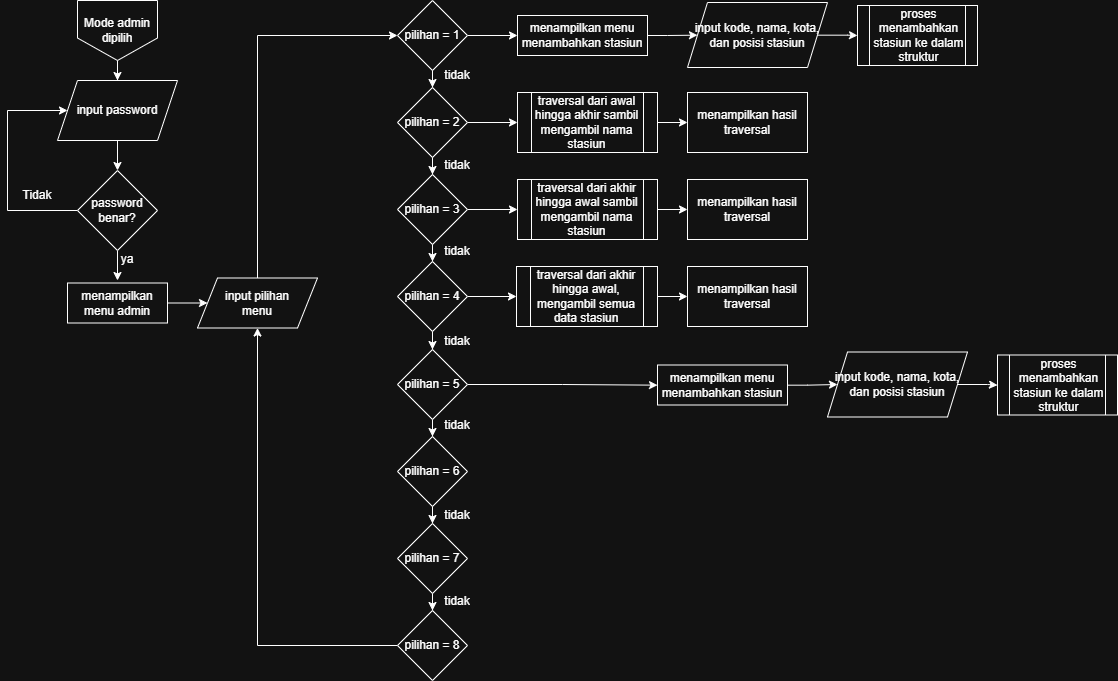

The diagram above was exported from draw.io. Its source (the exported page's mxGraphModel, read from the mxfile embedded in the PNG):
<mxGraphModel dx="2907" dy="1870" grid="1" gridSize="10" guides="1" tooltips="1" connect="1" arrows="1" fold="1" page="1" pageScale="1" pageWidth="850" pageHeight="1100" math="0" shadow="0">
  <root>
    <mxCell id="0" />
    <mxCell id="1" parent="0" />
    <mxCell id="f3KB2PmVuQUWRBo2vWgH-7" value="" style="edgeStyle=orthogonalEdgeStyle;rounded=0;orthogonalLoop=1;jettySize=auto;html=1;" edge="1" parent="1" source="f3KB2PmVuQUWRBo2vWgH-4" target="f3KB2PmVuQUWRBo2vWgH-6">
      <mxGeometry relative="1" as="geometry" />
    </mxCell>
    <mxCell id="f3KB2PmVuQUWRBo2vWgH-4" value="Mode admin dipilih" style="shape=offPageConnector;whiteSpace=wrap;html=1;" vertex="1" parent="1">
      <mxGeometry x="120" y="40" width="80" height="60" as="geometry" />
    </mxCell>
    <mxCell id="f3KB2PmVuQUWRBo2vWgH-9" value="" style="edgeStyle=orthogonalEdgeStyle;rounded=0;orthogonalLoop=1;jettySize=auto;html=1;" edge="1" parent="1" source="f3KB2PmVuQUWRBo2vWgH-6" target="f3KB2PmVuQUWRBo2vWgH-8">
      <mxGeometry relative="1" as="geometry" />
    </mxCell>
    <mxCell id="f3KB2PmVuQUWRBo2vWgH-6" value="input password" style="shape=parallelogram;perimeter=parallelogramPerimeter;whiteSpace=wrap;html=1;fixedSize=1;" vertex="1" parent="1">
      <mxGeometry x="100" y="120" width="120" height="60" as="geometry" />
    </mxCell>
    <mxCell id="f3KB2PmVuQUWRBo2vWgH-10" style="edgeStyle=orthogonalEdgeStyle;rounded=0;orthogonalLoop=1;jettySize=auto;html=1;entryX=0;entryY=0.5;entryDx=0;entryDy=0;" edge="1" parent="1" source="f3KB2PmVuQUWRBo2vWgH-8" target="f3KB2PmVuQUWRBo2vWgH-6">
      <mxGeometry relative="1" as="geometry">
        <Array as="points">
          <mxPoint x="50" y="250" />
          <mxPoint x="50" y="150" />
        </Array>
      </mxGeometry>
    </mxCell>
    <mxCell id="f3KB2PmVuQUWRBo2vWgH-13" value="" style="edgeStyle=orthogonalEdgeStyle;rounded=0;orthogonalLoop=1;jettySize=auto;html=1;" edge="1" parent="1" source="f3KB2PmVuQUWRBo2vWgH-8">
      <mxGeometry relative="1" as="geometry">
        <mxPoint x="160.0000000000001" y="320" as="targetPoint" />
      </mxGeometry>
    </mxCell>
    <mxCell id="f3KB2PmVuQUWRBo2vWgH-8" value="password benar?" style="rhombus;whiteSpace=wrap;html=1;" vertex="1" parent="1">
      <mxGeometry x="120" y="210" width="80" height="80" as="geometry" />
    </mxCell>
    <mxCell id="f3KB2PmVuQUWRBo2vWgH-11" value="Tidak" style="text;html=1;whiteSpace=wrap;strokeColor=none;fillColor=none;align=center;verticalAlign=middle;rounded=0;" vertex="1" parent="1">
      <mxGeometry x="50" y="220" width="60" height="30" as="geometry" />
    </mxCell>
    <mxCell id="f3KB2PmVuQUWRBo2vWgH-19" value="" style="edgeStyle=orthogonalEdgeStyle;rounded=0;orthogonalLoop=1;jettySize=auto;html=1;exitX=1;exitY=0.5;exitDx=0;exitDy=0;" edge="1" parent="1" source="f3KB2PmVuQUWRBo2vWgH-14" target="f3KB2PmVuQUWRBo2vWgH-17">
      <mxGeometry relative="1" as="geometry">
        <Array as="points">
          <mxPoint x="250" y="343" />
          <mxPoint x="250" y="343" />
        </Array>
      </mxGeometry>
    </mxCell>
    <mxCell id="f3KB2PmVuQUWRBo2vWgH-14" value="menampilkan menu admin" style="rounded=0;whiteSpace=wrap;html=1;" vertex="1" parent="1">
      <mxGeometry x="110" y="322.5" width="100" height="40" as="geometry" />
    </mxCell>
    <mxCell id="f3KB2PmVuQUWRBo2vWgH-16" value="ya" style="text;html=1;whiteSpace=wrap;strokeColor=none;fillColor=none;align=center;verticalAlign=middle;rounded=0;" vertex="1" parent="1">
      <mxGeometry x="140" y="284" width="60" height="30" as="geometry" />
    </mxCell>
    <mxCell id="f3KB2PmVuQUWRBo2vWgH-43" style="edgeStyle=orthogonalEdgeStyle;rounded=0;orthogonalLoop=1;jettySize=auto;html=1;entryX=0;entryY=0.5;entryDx=0;entryDy=0;exitX=0.5;exitY=0;exitDx=0;exitDy=0;" edge="1" parent="1" source="f3KB2PmVuQUWRBo2vWgH-17" target="f3KB2PmVuQUWRBo2vWgH-25">
      <mxGeometry relative="1" as="geometry" />
    </mxCell>
    <mxCell id="f3KB2PmVuQUWRBo2vWgH-17" value="input pilihan&lt;div&gt;menu&lt;/div&gt;" style="shape=parallelogram;perimeter=parallelogramPerimeter;whiteSpace=wrap;html=1;fixedSize=1;" vertex="1" parent="1">
      <mxGeometry x="240" y="317.5" width="120" height="50" as="geometry" />
    </mxCell>
    <mxCell id="f3KB2PmVuQUWRBo2vWgH-35" style="edgeStyle=orthogonalEdgeStyle;rounded=0;orthogonalLoop=1;jettySize=auto;html=1;" edge="1" parent="1" source="f3KB2PmVuQUWRBo2vWgH-25" target="f3KB2PmVuQUWRBo2vWgH-26">
      <mxGeometry relative="1" as="geometry" />
    </mxCell>
    <mxCell id="f3KB2PmVuQUWRBo2vWgH-62" value="" style="edgeStyle=orthogonalEdgeStyle;rounded=0;orthogonalLoop=1;jettySize=auto;html=1;" edge="1" parent="1" source="f3KB2PmVuQUWRBo2vWgH-25" target="f3KB2PmVuQUWRBo2vWgH-58">
      <mxGeometry relative="1" as="geometry" />
    </mxCell>
    <mxCell id="f3KB2PmVuQUWRBo2vWgH-25" value="pilihan = 1" style="rhombus;whiteSpace=wrap;html=1;" vertex="1" parent="1">
      <mxGeometry x="440" y="40" width="70" height="70" as="geometry" />
    </mxCell>
    <mxCell id="f3KB2PmVuQUWRBo2vWgH-36" style="edgeStyle=orthogonalEdgeStyle;rounded=0;orthogonalLoop=1;jettySize=auto;html=1;" edge="1" parent="1" source="f3KB2PmVuQUWRBo2vWgH-26" target="f3KB2PmVuQUWRBo2vWgH-27">
      <mxGeometry relative="1" as="geometry" />
    </mxCell>
    <mxCell id="f3KB2PmVuQUWRBo2vWgH-55" value="" style="edgeStyle=orthogonalEdgeStyle;rounded=0;orthogonalLoop=1;jettySize=auto;html=1;" edge="1" parent="1" source="f3KB2PmVuQUWRBo2vWgH-26">
      <mxGeometry relative="1" as="geometry">
        <mxPoint x="560" y="162" as="targetPoint" />
      </mxGeometry>
    </mxCell>
    <mxCell id="f3KB2PmVuQUWRBo2vWgH-26" value="pilihan = 2" style="rhombus;whiteSpace=wrap;html=1;" vertex="1" parent="1">
      <mxGeometry x="440" y="127" width="70" height="70" as="geometry" />
    </mxCell>
    <mxCell id="f3KB2PmVuQUWRBo2vWgH-37" style="edgeStyle=orthogonalEdgeStyle;rounded=0;orthogonalLoop=1;jettySize=auto;html=1;" edge="1" parent="1" source="f3KB2PmVuQUWRBo2vWgH-27" target="f3KB2PmVuQUWRBo2vWgH-28">
      <mxGeometry relative="1" as="geometry" />
    </mxCell>
    <mxCell id="f3KB2PmVuQUWRBo2vWgH-70" value="" style="edgeStyle=orthogonalEdgeStyle;rounded=0;orthogonalLoop=1;jettySize=auto;html=1;" edge="1" parent="1" source="f3KB2PmVuQUWRBo2vWgH-27" target="f3KB2PmVuQUWRBo2vWgH-68">
      <mxGeometry relative="1" as="geometry" />
    </mxCell>
    <mxCell id="f3KB2PmVuQUWRBo2vWgH-27" value="pilihan = 3" style="rhombus;whiteSpace=wrap;html=1;" vertex="1" parent="1">
      <mxGeometry x="440" y="214" width="70" height="70" as="geometry" />
    </mxCell>
    <mxCell id="f3KB2PmVuQUWRBo2vWgH-38" style="edgeStyle=orthogonalEdgeStyle;rounded=0;orthogonalLoop=1;jettySize=auto;html=1;" edge="1" parent="1" source="f3KB2PmVuQUWRBo2vWgH-28" target="f3KB2PmVuQUWRBo2vWgH-30">
      <mxGeometry relative="1" as="geometry" />
    </mxCell>
    <mxCell id="f3KB2PmVuQUWRBo2vWgH-74" value="" style="edgeStyle=orthogonalEdgeStyle;rounded=0;orthogonalLoop=1;jettySize=auto;html=1;" edge="1" parent="1" source="f3KB2PmVuQUWRBo2vWgH-28" target="f3KB2PmVuQUWRBo2vWgH-72">
      <mxGeometry relative="1" as="geometry" />
    </mxCell>
    <mxCell id="f3KB2PmVuQUWRBo2vWgH-28" value="pilihan = 4" style="rhombus;whiteSpace=wrap;html=1;" vertex="1" parent="1">
      <mxGeometry x="440" y="301" width="70" height="70" as="geometry" />
    </mxCell>
    <mxCell id="f3KB2PmVuQUWRBo2vWgH-39" style="edgeStyle=orthogonalEdgeStyle;rounded=0;orthogonalLoop=1;jettySize=auto;html=1;" edge="1" parent="1" source="f3KB2PmVuQUWRBo2vWgH-30" target="f3KB2PmVuQUWRBo2vWgH-31">
      <mxGeometry relative="1" as="geometry" />
    </mxCell>
    <mxCell id="f3KB2PmVuQUWRBo2vWgH-80" value="" style="edgeStyle=orthogonalEdgeStyle;rounded=0;orthogonalLoop=1;jettySize=auto;html=1;" edge="1" parent="1" source="f3KB2PmVuQUWRBo2vWgH-30" target="f3KB2PmVuQUWRBo2vWgH-78">
      <mxGeometry relative="1" as="geometry" />
    </mxCell>
    <mxCell id="f3KB2PmVuQUWRBo2vWgH-30" value="pilihan = 5" style="rhombus;whiteSpace=wrap;html=1;" vertex="1" parent="1">
      <mxGeometry x="440" y="389" width="70" height="70" as="geometry" />
    </mxCell>
    <mxCell id="f3KB2PmVuQUWRBo2vWgH-40" style="edgeStyle=orthogonalEdgeStyle;rounded=0;orthogonalLoop=1;jettySize=auto;html=1;" edge="1" parent="1" source="f3KB2PmVuQUWRBo2vWgH-31" target="f3KB2PmVuQUWRBo2vWgH-32">
      <mxGeometry relative="1" as="geometry" />
    </mxCell>
    <mxCell id="f3KB2PmVuQUWRBo2vWgH-31" value="pilihan = 6" style="rhombus;whiteSpace=wrap;html=1;" vertex="1" parent="1">
      <mxGeometry x="440" y="476" width="70" height="70" as="geometry" />
    </mxCell>
    <mxCell id="f3KB2PmVuQUWRBo2vWgH-41" style="edgeStyle=orthogonalEdgeStyle;rounded=0;orthogonalLoop=1;jettySize=auto;html=1;" edge="1" parent="1" source="f3KB2PmVuQUWRBo2vWgH-32" target="f3KB2PmVuQUWRBo2vWgH-33">
      <mxGeometry relative="1" as="geometry" />
    </mxCell>
    <mxCell id="f3KB2PmVuQUWRBo2vWgH-32" value="pilihan = 7" style="rhombus;whiteSpace=wrap;html=1;" vertex="1" parent="1">
      <mxGeometry x="440" y="563" width="70" height="70" as="geometry" />
    </mxCell>
    <mxCell id="f3KB2PmVuQUWRBo2vWgH-42" style="edgeStyle=orthogonalEdgeStyle;rounded=0;orthogonalLoop=1;jettySize=auto;html=1;" edge="1" parent="1" source="f3KB2PmVuQUWRBo2vWgH-33" target="f3KB2PmVuQUWRBo2vWgH-17">
      <mxGeometry relative="1" as="geometry" />
    </mxCell>
    <mxCell id="f3KB2PmVuQUWRBo2vWgH-33" value="pilihan = 8" style="rhombus;whiteSpace=wrap;html=1;" vertex="1" parent="1">
      <mxGeometry x="440" y="650" width="70" height="70" as="geometry" />
    </mxCell>
    <mxCell id="f3KB2PmVuQUWRBo2vWgH-44" value="tidak" style="text;html=1;whiteSpace=wrap;strokeColor=none;fillColor=none;align=center;verticalAlign=middle;rounded=0;" vertex="1" parent="1">
      <mxGeometry x="470" y="100" width="60" height="30" as="geometry" />
    </mxCell>
    <mxCell id="f3KB2PmVuQUWRBo2vWgH-45" value="tidak" style="text;html=1;whiteSpace=wrap;strokeColor=none;fillColor=none;align=center;verticalAlign=middle;rounded=0;" vertex="1" parent="1">
      <mxGeometry x="470" y="190" width="60" height="30" as="geometry" />
    </mxCell>
    <mxCell id="f3KB2PmVuQUWRBo2vWgH-46" value="tidak" style="text;html=1;whiteSpace=wrap;strokeColor=none;fillColor=none;align=center;verticalAlign=middle;rounded=0;" vertex="1" parent="1">
      <mxGeometry x="470" y="366" width="60" height="30" as="geometry" />
    </mxCell>
    <mxCell id="f3KB2PmVuQUWRBo2vWgH-47" value="tidak" style="text;html=1;whiteSpace=wrap;strokeColor=none;fillColor=none;align=center;verticalAlign=middle;rounded=0;" vertex="1" parent="1">
      <mxGeometry x="470" y="276" width="60" height="30" as="geometry" />
    </mxCell>
    <mxCell id="f3KB2PmVuQUWRBo2vWgH-49" value="tidak" style="text;html=1;whiteSpace=wrap;strokeColor=none;fillColor=none;align=center;verticalAlign=middle;rounded=0;" vertex="1" parent="1">
      <mxGeometry x="470" y="626" width="60" height="30" as="geometry" />
    </mxCell>
    <mxCell id="f3KB2PmVuQUWRBo2vWgH-50" value="tidak" style="text;html=1;whiteSpace=wrap;strokeColor=none;fillColor=none;align=center;verticalAlign=middle;rounded=0;" vertex="1" parent="1">
      <mxGeometry x="470" y="450" width="60" height="30" as="geometry" />
    </mxCell>
    <mxCell id="f3KB2PmVuQUWRBo2vWgH-51" value="tidak" style="text;html=1;whiteSpace=wrap;strokeColor=none;fillColor=none;align=center;verticalAlign=middle;rounded=0;" vertex="1" parent="1">
      <mxGeometry x="470" y="540" width="60" height="30" as="geometry" />
    </mxCell>
    <mxCell id="f3KB2PmVuQUWRBo2vWgH-61" value="" style="edgeStyle=orthogonalEdgeStyle;rounded=0;orthogonalLoop=1;jettySize=auto;html=1;" edge="1" parent="1" source="f3KB2PmVuQUWRBo2vWgH-56" target="f3KB2PmVuQUWRBo2vWgH-59">
      <mxGeometry relative="1" as="geometry" />
    </mxCell>
    <mxCell id="f3KB2PmVuQUWRBo2vWgH-56" value="input kode, nama, kota, dan posisi stasiun" style="shape=parallelogram;perimeter=parallelogramPerimeter;whiteSpace=wrap;html=1;fixedSize=1;" vertex="1" parent="1">
      <mxGeometry x="730" y="42" width="140" height="65" as="geometry" />
    </mxCell>
    <mxCell id="f3KB2PmVuQUWRBo2vWgH-60" value="" style="edgeStyle=orthogonalEdgeStyle;rounded=0;orthogonalLoop=1;jettySize=auto;html=1;" edge="1" parent="1" source="f3KB2PmVuQUWRBo2vWgH-58" target="f3KB2PmVuQUWRBo2vWgH-56">
      <mxGeometry relative="1" as="geometry" />
    </mxCell>
    <mxCell id="f3KB2PmVuQUWRBo2vWgH-58" value="menampilkan menu menambahkan stasiun" style="rounded=0;whiteSpace=wrap;html=1;" vertex="1" parent="1">
      <mxGeometry x="560" y="55" width="130" height="40" as="geometry" />
    </mxCell>
    <mxCell id="f3KB2PmVuQUWRBo2vWgH-59" value="proses menambahkan stasiun ke dalam struktur" style="shape=process;whiteSpace=wrap;html=1;backgroundOutline=1;" vertex="1" parent="1">
      <mxGeometry x="900" y="45" width="120" height="60" as="geometry" />
    </mxCell>
    <mxCell id="f3KB2PmVuQUWRBo2vWgH-66" value="" style="edgeStyle=orthogonalEdgeStyle;rounded=0;orthogonalLoop=1;jettySize=auto;html=1;" edge="1" parent="1" source="f3KB2PmVuQUWRBo2vWgH-64" target="f3KB2PmVuQUWRBo2vWgH-65">
      <mxGeometry relative="1" as="geometry" />
    </mxCell>
    <mxCell id="f3KB2PmVuQUWRBo2vWgH-64" value="traversal dari awal hingga akhir sambil mengambil nama stasiun" style="shape=process;whiteSpace=wrap;html=1;backgroundOutline=1;" vertex="1" parent="1">
      <mxGeometry x="560" y="132" width="140" height="60" as="geometry" />
    </mxCell>
    <mxCell id="f3KB2PmVuQUWRBo2vWgH-65" value="menampilkan hasil traversal" style="rounded=0;whiteSpace=wrap;html=1;" vertex="1" parent="1">
      <mxGeometry x="730" y="132" width="120" height="60" as="geometry" />
    </mxCell>
    <mxCell id="f3KB2PmVuQUWRBo2vWgH-67" value="" style="edgeStyle=orthogonalEdgeStyle;rounded=0;orthogonalLoop=1;jettySize=auto;html=1;" edge="1" source="f3KB2PmVuQUWRBo2vWgH-68" target="f3KB2PmVuQUWRBo2vWgH-69" parent="1">
      <mxGeometry relative="1" as="geometry" />
    </mxCell>
    <mxCell id="f3KB2PmVuQUWRBo2vWgH-68" value="traversal dari akhir hingga awal sambil mengambil nama stasiun" style="shape=process;whiteSpace=wrap;html=1;backgroundOutline=1;" vertex="1" parent="1">
      <mxGeometry x="560" y="219" width="140" height="60" as="geometry" />
    </mxCell>
    <mxCell id="f3KB2PmVuQUWRBo2vWgH-69" value="menampilkan hasil traversal" style="rounded=0;whiteSpace=wrap;html=1;" vertex="1" parent="1">
      <mxGeometry x="730" y="219" width="120" height="60" as="geometry" />
    </mxCell>
    <mxCell id="f3KB2PmVuQUWRBo2vWgH-71" value="" style="edgeStyle=orthogonalEdgeStyle;rounded=0;orthogonalLoop=1;jettySize=auto;html=1;" edge="1" source="f3KB2PmVuQUWRBo2vWgH-72" target="f3KB2PmVuQUWRBo2vWgH-73" parent="1">
      <mxGeometry relative="1" as="geometry" />
    </mxCell>
    <mxCell id="f3KB2PmVuQUWRBo2vWgH-72" value="traversal dari akhir hingga awal, mengambil semua data stasiun" style="shape=process;whiteSpace=wrap;html=1;backgroundOutline=1;" vertex="1" parent="1">
      <mxGeometry x="559" y="306" width="141" height="60" as="geometry" />
    </mxCell>
    <mxCell id="f3KB2PmVuQUWRBo2vWgH-73" value="menampilkan hasil traversal" style="rounded=0;whiteSpace=wrap;html=1;" vertex="1" parent="1">
      <mxGeometry x="730" y="306" width="120" height="60" as="geometry" />
    </mxCell>
    <mxCell id="f3KB2PmVuQUWRBo2vWgH-75" value="" style="edgeStyle=orthogonalEdgeStyle;rounded=0;orthogonalLoop=1;jettySize=auto;html=1;" edge="1" parent="1" source="f3KB2PmVuQUWRBo2vWgH-76" target="f3KB2PmVuQUWRBo2vWgH-79">
      <mxGeometry relative="1" as="geometry" />
    </mxCell>
    <mxCell id="f3KB2PmVuQUWRBo2vWgH-76" value="input kode, nama, kota, dan posisi stasiun" style="shape=parallelogram;perimeter=parallelogramPerimeter;whiteSpace=wrap;html=1;fixedSize=1;" vertex="1" parent="1">
      <mxGeometry x="870" y="391.5" width="140" height="65" as="geometry" />
    </mxCell>
    <mxCell id="f3KB2PmVuQUWRBo2vWgH-77" value="" style="edgeStyle=orthogonalEdgeStyle;rounded=0;orthogonalLoop=1;jettySize=auto;html=1;" edge="1" parent="1" source="f3KB2PmVuQUWRBo2vWgH-78" target="f3KB2PmVuQUWRBo2vWgH-76">
      <mxGeometry relative="1" as="geometry" />
    </mxCell>
    <mxCell id="f3KB2PmVuQUWRBo2vWgH-78" value="menampilkan menu menambahkan stasiun" style="rounded=0;whiteSpace=wrap;html=1;" vertex="1" parent="1">
      <mxGeometry x="700" y="404.5" width="130" height="40" as="geometry" />
    </mxCell>
    <mxCell id="f3KB2PmVuQUWRBo2vWgH-79" value="proses menambahkan stasiun ke dalam struktur" style="shape=process;whiteSpace=wrap;html=1;backgroundOutline=1;" vertex="1" parent="1">
      <mxGeometry x="1040" y="394.5" width="120" height="60" as="geometry" />
    </mxCell>
  </root>
</mxGraphModel>